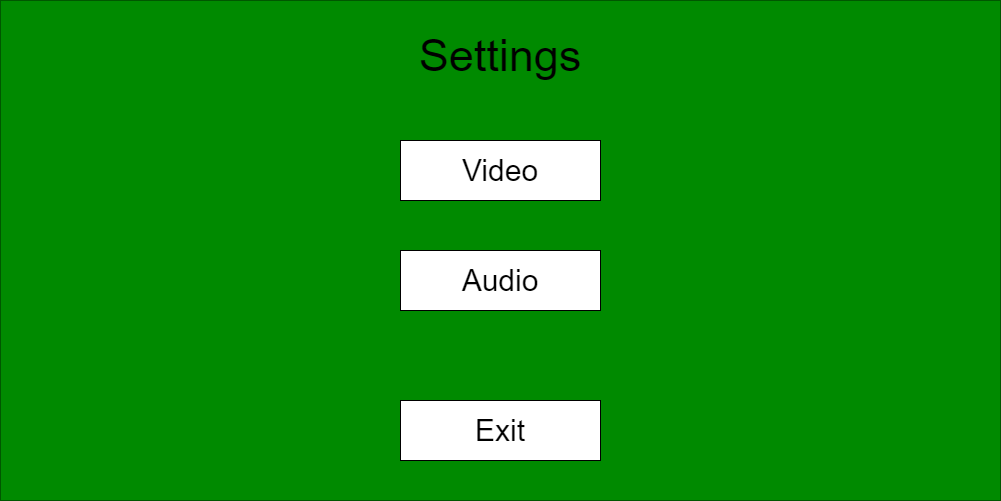

The diagram above was exported from draw.io. Its source (the exported page's mxGraphModel, read from the mxfile embedded in the PNG):
<mxGraphModel dx="2908" dy="1180" grid="1" gridSize="10" guides="1" tooltips="1" connect="1" arrows="1" fold="1" page="1" pageScale="1" pageWidth="850" pageHeight="1100" math="0" shadow="0">
  <root>
    <mxCell id="0" />
    <mxCell id="1" parent="0" />
    <mxCell id="-tjVvOQhrCwppS-RRzT1-1" value="" style="rounded=0;whiteSpace=wrap;html=1;fillColor=#008a00;fontColor=#ffffff;strokeColor=#005700;" parent="1" vertex="1">
      <mxGeometry x="-460" y="160" width="1000" height="500" as="geometry" />
    </mxCell>
    <mxCell id="W7BqWY5tPft1hFC8WK6s-1" value="&lt;font style=&quot;font-size: 45px;&quot;&gt;Settings&lt;/font&gt;" style="text;html=1;strokeColor=none;fillColor=none;align=center;verticalAlign=middle;whiteSpace=wrap;rounded=0;" parent="1" vertex="1">
      <mxGeometry x="-50" y="180" width="180" height="70" as="geometry" />
    </mxCell>
    <mxCell id="W7BqWY5tPft1hFC8WK6s-8" value="&lt;font style=&quot;font-size: 30px;&quot;&gt;Video&lt;/font&gt;" style="rounded=0;whiteSpace=wrap;html=1;" parent="1" vertex="1">
      <mxGeometry x="-60" y="300" width="200" height="60" as="geometry" />
    </mxCell>
    <mxCell id="W7BqWY5tPft1hFC8WK6s-9" value="&lt;font style=&quot;font-size: 30px;&quot;&gt;Audio&lt;/font&gt;" style="rounded=0;whiteSpace=wrap;html=1;" parent="1" vertex="1">
      <mxGeometry x="-60" y="410" width="200" height="60" as="geometry" />
    </mxCell>
    <mxCell id="W7BqWY5tPft1hFC8WK6s-10" value="&lt;font style=&quot;font-size: 30px;&quot;&gt;Exit&lt;/font&gt;" style="rounded=0;whiteSpace=wrap;html=1;" parent="1" vertex="1">
      <mxGeometry x="-60" y="560" width="200" height="60" as="geometry" />
    </mxCell>
  </root>
</mxGraphModel>